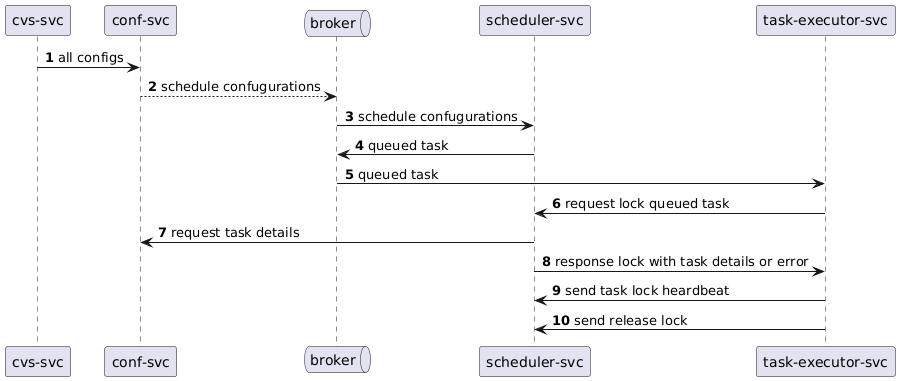

The diagram above was rendered by PlantUML. Its source (embedded in the PNG):
@startuml
autonumber

"cvs-svc" -> "conf-svc" : all configs
queue broker as broker
"conf-svc" --> broker : schedule confugurations
broker -> "scheduler-svc" : schedule confugurations
"scheduler-svc" -> broker : queued task
broker -> "task-executor-svc" : queued task
"task-executor-svc" -> "scheduler-svc" : request lock queued task
"scheduler-svc" -> "conf-svc" : request task details
"scheduler-svc" -> "task-executor-svc" : response lock with task details or error
"task-executor-svc" -> "scheduler-svc" : send task lock heardbeat
"task-executor-svc" -> "scheduler-svc" : send release lock
@enduml